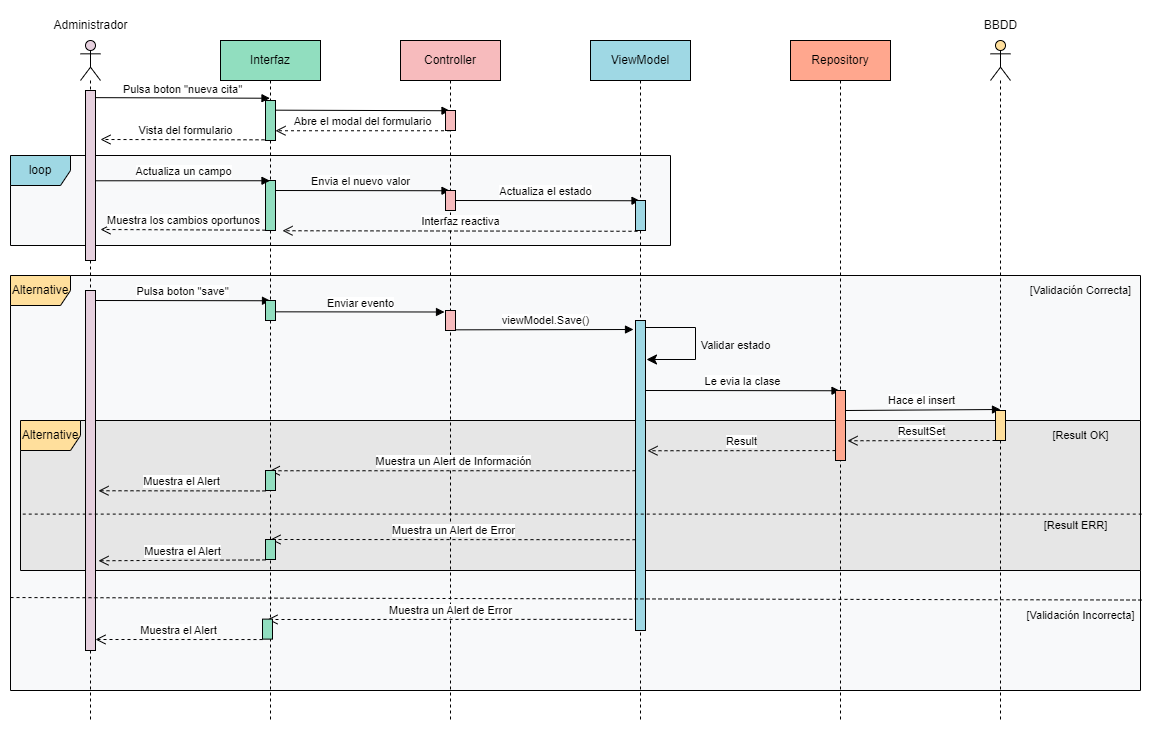

The diagram above was exported from draw.io. Its source (the exported page's mxGraphModel, read from the mxfile embedded in the PNG):
<mxGraphModel dx="1313" dy="786" grid="1" gridSize="10" guides="1" tooltips="1" connect="1" arrows="1" fold="1" page="1" pageScale="1" pageWidth="850" pageHeight="1100" math="0" shadow="0">
  <root>
    <mxCell id="0" />
    <mxCell id="1" parent="0" />
    <mxCell id="uf8Uw_HvhAa3_yYF7C0B-38" value="Alternative" style="shape=umlFrame;whiteSpace=wrap;html=1;pointerEvents=0;swimlaneFillColor=#F8F9FA;fillColor=#FFDF9C;" vertex="1" parent="1">
      <mxGeometry x="10" y="275" width="1130" height="415" as="geometry" />
    </mxCell>
    <mxCell id="uf8Uw_HvhAa3_yYF7C0B-61" value="Alternative" style="shape=umlFrame;whiteSpace=wrap;html=1;pointerEvents=0;swimlaneFillColor=#E6E6E6;fillColor=#FFDF9C;" vertex="1" parent="1">
      <mxGeometry x="20" y="420" width="1120" height="150" as="geometry" />
    </mxCell>
    <mxCell id="uf8Uw_HvhAa3_yYF7C0B-17" value="loop" style="shape=umlFrame;whiteSpace=wrap;html=1;pointerEvents=0;swimlaneFillColor=#f8f9fa;fillColor=#9FD8E4;" vertex="1" parent="1">
      <mxGeometry x="10" y="155" width="660" height="90" as="geometry" />
    </mxCell>
    <mxCell id="uf8Uw_HvhAa3_yYF7C0B-4" value="" style="shape=umlLifeline;perimeter=lifelinePerimeter;whiteSpace=wrap;html=1;container=1;dropTarget=0;collapsible=0;recursiveResize=0;outlineConnect=0;portConstraint=eastwest;newEdgeStyle={&quot;edgeStyle&quot;:&quot;elbowEdgeStyle&quot;,&quot;elbow&quot;:&quot;vertical&quot;,&quot;curved&quot;:0,&quot;rounded&quot;:0};participant=umlActor;fillColor=#E6D0DE;" vertex="1" parent="1">
      <mxGeometry x="80" y="40" width="20" height="680" as="geometry" />
    </mxCell>
    <mxCell id="uf8Uw_HvhAa3_yYF7C0B-60" value="" style="rounded=0;whiteSpace=wrap;html=1;fillColor=#E6D0DE;" vertex="1" parent="1">
      <mxGeometry x="85" y="290" width="10" height="360" as="geometry" />
    </mxCell>
    <mxCell id="uf8Uw_HvhAa3_yYF7C0B-15" value="Envia el nuevo valor" style="html=1;verticalAlign=bottom;endArrow=block;edgeStyle=elbowEdgeStyle;elbow=vertical;curved=0;rounded=0;" edge="1" parent="1">
      <mxGeometry width="80" relative="1" as="geometry">
        <mxPoint x="270" y="190" as="sourcePoint" />
        <mxPoint x="449.5" y="190.33333333333337" as="targetPoint" />
      </mxGeometry>
    </mxCell>
    <mxCell id="aM9ryv3xv72pqoxQDRHE-5" value="Interfaz" style="shape=umlLifeline;perimeter=lifelinePerimeter;whiteSpace=wrap;html=1;container=0;dropTarget=0;collapsible=0;recursiveResize=0;outlineConnect=0;portConstraint=eastwest;newEdgeStyle={&quot;edgeStyle&quot;:&quot;elbowEdgeStyle&quot;,&quot;elbow&quot;:&quot;vertical&quot;,&quot;curved&quot;:0,&quot;rounded&quot;:0};fillColor=#91DEBF;" parent="1" vertex="1">
      <mxGeometry x="220" y="40" width="100" height="680" as="geometry" />
    </mxCell>
    <mxCell id="uf8Uw_HvhAa3_yYF7C0B-1" value="Controller" style="shape=umlLifeline;perimeter=lifelinePerimeter;whiteSpace=wrap;html=1;container=1;dropTarget=0;collapsible=0;recursiveResize=0;outlineConnect=0;portConstraint=eastwest;newEdgeStyle={&quot;edgeStyle&quot;:&quot;elbowEdgeStyle&quot;,&quot;elbow&quot;:&quot;vertical&quot;,&quot;curved&quot;:0,&quot;rounded&quot;:0};fillColor=#F7BBBD;" vertex="1" parent="1">
      <mxGeometry x="400" y="40" width="100" height="680" as="geometry" />
    </mxCell>
    <mxCell id="uf8Uw_HvhAa3_yYF7C0B-2" value="ViewModel" style="shape=umlLifeline;perimeter=lifelinePerimeter;whiteSpace=wrap;html=1;container=1;dropTarget=0;collapsible=0;recursiveResize=0;outlineConnect=0;portConstraint=eastwest;newEdgeStyle={&quot;edgeStyle&quot;:&quot;elbowEdgeStyle&quot;,&quot;elbow&quot;:&quot;vertical&quot;,&quot;curved&quot;:0,&quot;rounded&quot;:0};fillColor=#9FD8E4;" vertex="1" parent="1">
      <mxGeometry x="590" y="40" width="100" height="680" as="geometry" />
    </mxCell>
    <mxCell id="uf8Uw_HvhAa3_yYF7C0B-5" value="Administrador" style="text;html=1;align=center;verticalAlign=middle;resizable=0;points=[];autosize=1;strokeColor=none;fillColor=none;" vertex="1" parent="1">
      <mxGeometry x="40" y="10" width="100" height="30" as="geometry" />
    </mxCell>
    <mxCell id="uf8Uw_HvhAa3_yYF7C0B-7" value="" style="shape=umlLifeline;perimeter=lifelinePerimeter;whiteSpace=wrap;html=1;container=1;dropTarget=0;collapsible=0;recursiveResize=0;outlineConnect=0;portConstraint=eastwest;newEdgeStyle={&quot;edgeStyle&quot;:&quot;elbowEdgeStyle&quot;,&quot;elbow&quot;:&quot;vertical&quot;,&quot;curved&quot;:0,&quot;rounded&quot;:0};participant=umlActor;fillColor=#FFDF9C;" vertex="1" parent="1">
      <mxGeometry x="990" y="40" width="20" height="680" as="geometry" />
    </mxCell>
    <mxCell id="uf8Uw_HvhAa3_yYF7C0B-8" value="BBDD" style="text;html=1;align=center;verticalAlign=middle;resizable=0;points=[];autosize=1;strokeColor=none;fillColor=none;" vertex="1" parent="1">
      <mxGeometry x="970" y="10" width="60" height="30" as="geometry" />
    </mxCell>
    <mxCell id="uf8Uw_HvhAa3_yYF7C0B-9" value="Repository" style="shape=umlLifeline;perimeter=lifelinePerimeter;whiteSpace=wrap;html=1;container=1;dropTarget=0;collapsible=0;recursiveResize=0;outlineConnect=0;portConstraint=eastwest;newEdgeStyle={&quot;edgeStyle&quot;:&quot;elbowEdgeStyle&quot;,&quot;elbow&quot;:&quot;vertical&quot;,&quot;curved&quot;:0,&quot;rounded&quot;:0};fillColor=#FFA78E;" vertex="1" parent="1">
      <mxGeometry x="790" y="40" width="100" height="680" as="geometry" />
    </mxCell>
    <mxCell id="uf8Uw_HvhAa3_yYF7C0B-10" value="" style="rounded=0;whiteSpace=wrap;html=1;fillColor=#E6D0DE;" vertex="1" parent="1">
      <mxGeometry x="85" y="90" width="10" height="170" as="geometry" />
    </mxCell>
    <mxCell id="uf8Uw_HvhAa3_yYF7C0B-12" value="Vista del formulario" style="html=1;verticalAlign=bottom;endArrow=open;dashed=1;endSize=8;edgeStyle=elbowEdgeStyle;elbow=vertical;curved=0;rounded=0;" edge="1" parent="1">
      <mxGeometry relative="1" as="geometry">
        <mxPoint x="270" y="139.33" as="sourcePoint" />
        <mxPoint x="100" y="139.33" as="targetPoint" />
      </mxGeometry>
    </mxCell>
    <mxCell id="uf8Uw_HvhAa3_yYF7C0B-13" value="" style="rounded=0;whiteSpace=wrap;html=1;fillColor=#91DEBF;" vertex="1" parent="1">
      <mxGeometry x="265" y="100" width="10" height="40" as="geometry" />
    </mxCell>
    <mxCell id="uf8Uw_HvhAa3_yYF7C0B-16" value="Actualiza el estado" style="html=1;verticalAlign=bottom;endArrow=block;edgeStyle=elbowEdgeStyle;elbow=vertical;curved=0;rounded=0;" edge="1" parent="1">
      <mxGeometry width="80" relative="1" as="geometry">
        <mxPoint x="450" y="200" as="sourcePoint" />
        <mxPoint x="639.5" y="200.33333333333337" as="targetPoint" />
      </mxGeometry>
    </mxCell>
    <mxCell id="uf8Uw_HvhAa3_yYF7C0B-18" value="Interfaz reactiva" style="html=1;verticalAlign=bottom;endArrow=open;dashed=1;endSize=8;edgeStyle=elbowEdgeStyle;elbow=vertical;curved=0;rounded=0;" edge="1" parent="1">
      <mxGeometry relative="1" as="geometry">
        <mxPoint x="637" y="230.78" as="sourcePoint" />
        <mxPoint x="282" y="230" as="targetPoint" />
      </mxGeometry>
    </mxCell>
    <mxCell id="uf8Uw_HvhAa3_yYF7C0B-19" value="" style="rounded=0;whiteSpace=wrap;html=1;fillColor=#91DEBF;" vertex="1" parent="1">
      <mxGeometry x="265" y="180" width="10" height="50" as="geometry" />
    </mxCell>
    <mxCell id="uf8Uw_HvhAa3_yYF7C0B-14" value="Actualiza un campo" style="html=1;verticalAlign=bottom;endArrow=block;edgeStyle=elbowEdgeStyle;elbow=vertical;curved=0;rounded=0;exitX=1.022;exitY=0.274;exitDx=0;exitDy=0;exitPerimeter=0;" edge="1" parent="1">
      <mxGeometry width="80" relative="1" as="geometry">
        <mxPoint x="95.21999999999991" y="180.27999999999997" as="sourcePoint" />
        <mxPoint x="269.5" y="180.33333333333337" as="targetPoint" />
      </mxGeometry>
    </mxCell>
    <mxCell id="uf8Uw_HvhAa3_yYF7C0B-21" value="" style="rounded=0;whiteSpace=wrap;html=1;fillColor=#F7BBBD;" vertex="1" parent="1">
      <mxGeometry x="445" y="190" width="10" height="20" as="geometry" />
    </mxCell>
    <mxCell id="uf8Uw_HvhAa3_yYF7C0B-11" value="Pulsa boton &quot;nueva cita&quot;" style="html=1;verticalAlign=bottom;endArrow=block;edgeStyle=elbowEdgeStyle;elbow=vertical;curved=0;rounded=0;exitX=1.022;exitY=0.042;exitDx=0;exitDy=0;exitPerimeter=0;" edge="1" parent="1" source="uf8Uw_HvhAa3_yYF7C0B-10" target="aM9ryv3xv72pqoxQDRHE-5">
      <mxGeometry width="80" relative="1" as="geometry">
        <mxPoint x="100" y="100" as="sourcePoint" />
        <mxPoint x="180" y="100" as="targetPoint" />
      </mxGeometry>
    </mxCell>
    <mxCell id="uf8Uw_HvhAa3_yYF7C0B-25" value="Muestra los cambios oportunos" style="html=1;verticalAlign=bottom;endArrow=open;dashed=1;endSize=8;edgeStyle=elbowEdgeStyle;elbow=vertical;curved=0;rounded=0;" edge="1" parent="1">
      <mxGeometry relative="1" as="geometry">
        <mxPoint x="265" y="229.67000000000002" as="sourcePoint" />
        <mxPoint x="100" y="229.33" as="targetPoint" />
      </mxGeometry>
    </mxCell>
    <mxCell id="uf8Uw_HvhAa3_yYF7C0B-26" value="Pulsa boton &quot;save&quot;" style="html=1;verticalAlign=bottom;endArrow=block;edgeStyle=elbowEdgeStyle;elbow=vertical;curved=0;rounded=0;exitX=1.022;exitY=0.042;exitDx=0;exitDy=0;exitPerimeter=0;" edge="1" parent="1">
      <mxGeometry width="80" relative="1" as="geometry">
        <mxPoint x="95" y="300" as="sourcePoint" />
        <mxPoint x="270" y="300" as="targetPoint" />
      </mxGeometry>
    </mxCell>
    <mxCell id="uf8Uw_HvhAa3_yYF7C0B-27" value="" style="rounded=0;whiteSpace=wrap;html=1;fillColor=#91DEBF;" vertex="1" parent="1">
      <mxGeometry x="265" y="300" width="10" height="20" as="geometry" />
    </mxCell>
    <mxCell id="uf8Uw_HvhAa3_yYF7C0B-29" value="" style="html=1;verticalAlign=bottom;endArrow=block;edgeStyle=elbowEdgeStyle;elbow=vertical;curved=0;rounded=0;" edge="1" parent="1" target="uf8Uw_HvhAa3_yYF7C0B-1">
      <mxGeometry width="80" relative="1" as="geometry">
        <mxPoint x="275" y="109.67" as="sourcePoint" />
        <mxPoint x="355" y="109.67" as="targetPoint" />
      </mxGeometry>
    </mxCell>
    <mxCell id="uf8Uw_HvhAa3_yYF7C0B-31" value="Abre el modal del formulario" style="html=1;verticalAlign=bottom;endArrow=open;dashed=1;endSize=8;edgeStyle=elbowEdgeStyle;elbow=vertical;curved=0;rounded=0;" edge="1" parent="1" source="uf8Uw_HvhAa3_yYF7C0B-1">
      <mxGeometry relative="1" as="geometry">
        <mxPoint x="445" y="130" as="sourcePoint" />
        <mxPoint x="275" y="130" as="targetPoint" />
      </mxGeometry>
    </mxCell>
    <mxCell id="uf8Uw_HvhAa3_yYF7C0B-32" value="" style="rounded=0;whiteSpace=wrap;html=1;fillColor=#F7BBBD;" vertex="1" parent="1">
      <mxGeometry x="445" y="110" width="10" height="20" as="geometry" />
    </mxCell>
    <mxCell id="uf8Uw_HvhAa3_yYF7C0B-33" value="" style="rounded=0;whiteSpace=wrap;html=1;fillColor=#9FD8E4;" vertex="1" parent="1">
      <mxGeometry x="635" y="200" width="10" height="30" as="geometry" />
    </mxCell>
    <mxCell id="uf8Uw_HvhAa3_yYF7C0B-34" value="" style="rounded=0;whiteSpace=wrap;html=1;fillColor=#9FD8E4;" vertex="1" parent="1">
      <mxGeometry x="635" y="320" width="10" height="310" as="geometry" />
    </mxCell>
    <mxCell id="uf8Uw_HvhAa3_yYF7C0B-40" value="" style="endArrow=none;dashed=1;html=1;rounded=0;entryX=1.001;entryY=0.782;entryDx=0;entryDy=0;entryPerimeter=0;exitX=0;exitY=0.776;exitDx=0;exitDy=0;exitPerimeter=0;" edge="1" parent="1" source="uf8Uw_HvhAa3_yYF7C0B-38" target="uf8Uw_HvhAa3_yYF7C0B-38">
      <mxGeometry width="50" height="50" relative="1" as="geometry">
        <mxPoint x="40" y="720" as="sourcePoint" />
        <mxPoint x="280" y="740" as="targetPoint" />
      </mxGeometry>
    </mxCell>
    <mxCell id="uf8Uw_HvhAa3_yYF7C0B-41" value="&lt;font style=&quot;font-size: 11px;&quot;&gt;[Validación Correcta]&lt;/font&gt;" style="text;html=1;align=center;verticalAlign=middle;resizable=0;points=[];autosize=1;strokeColor=none;fillColor=none;" vertex="1" parent="1">
      <mxGeometry x="1020" y="275" width="120" height="30" as="geometry" />
    </mxCell>
    <mxCell id="uf8Uw_HvhAa3_yYF7C0B-42" value="&lt;font style=&quot;font-size: 11px;&quot;&gt;[Validación Incorrecta]&lt;/font&gt;" style="text;html=1;align=center;verticalAlign=middle;resizable=0;points=[];autosize=1;strokeColor=none;fillColor=none;" vertex="1" parent="1">
      <mxGeometry x="1015" y="600" width="130" height="30" as="geometry" />
    </mxCell>
    <mxCell id="uf8Uw_HvhAa3_yYF7C0B-43" value="" style="edgeStyle=elbowEdgeStyle;elbow=horizontal;endArrow=classic;html=1;curved=0;rounded=0;endSize=8;startSize=8;" edge="1" parent="1">
      <mxGeometry width="50" height="50" relative="1" as="geometry">
        <mxPoint x="645" y="327" as="sourcePoint" />
        <mxPoint x="646" y="359" as="targetPoint" />
        <Array as="points">
          <mxPoint x="695" y="350" />
        </Array>
      </mxGeometry>
    </mxCell>
    <mxCell id="uf8Uw_HvhAa3_yYF7C0B-44" value="&lt;font style=&quot;font-size: 11px;&quot;&gt;Validar estado&lt;/font&gt;" style="text;html=1;align=center;verticalAlign=middle;resizable=0;points=[];autosize=1;strokeColor=none;fillColor=none;" vertex="1" parent="1">
      <mxGeometry x="690" y="330" width="90" height="30" as="geometry" />
    </mxCell>
    <mxCell id="uf8Uw_HvhAa3_yYF7C0B-45" value="Le evia la clase" style="html=1;verticalAlign=bottom;endArrow=block;edgeStyle=elbowEdgeStyle;elbow=vertical;curved=0;rounded=0;" edge="1" parent="1" target="uf8Uw_HvhAa3_yYF7C0B-9">
      <mxGeometry width="80" relative="1" as="geometry">
        <mxPoint x="645" y="390" as="sourcePoint" />
        <mxPoint x="829.5" y="390.33333333333337" as="targetPoint" />
      </mxGeometry>
    </mxCell>
    <mxCell id="uf8Uw_HvhAa3_yYF7C0B-46" value="" style="rounded=0;whiteSpace=wrap;html=1;fillColor=#F7BBBD;" vertex="1" parent="1">
      <mxGeometry x="445" y="310" width="10" height="20" as="geometry" />
    </mxCell>
    <mxCell id="uf8Uw_HvhAa3_yYF7C0B-47" value="viewModel.Save()" style="html=1;verticalAlign=bottom;endArrow=block;edgeStyle=elbowEdgeStyle;elbow=vertical;curved=0;rounded=0;" edge="1" parent="1">
      <mxGeometry width="80" relative="1" as="geometry">
        <mxPoint x="455" y="329.33" as="sourcePoint" />
        <mxPoint x="633" y="328" as="targetPoint" />
      </mxGeometry>
    </mxCell>
    <mxCell id="uf8Uw_HvhAa3_yYF7C0B-49" value="" style="rounded=0;whiteSpace=wrap;html=1;fillColor=#FFA78E;" vertex="1" parent="1">
      <mxGeometry x="835" y="390" width="10" height="70" as="geometry" />
    </mxCell>
    <mxCell id="uf8Uw_HvhAa3_yYF7C0B-50" value="Hace el insert" style="html=1;verticalAlign=bottom;endArrow=block;edgeStyle=elbowEdgeStyle;elbow=vertical;curved=0;rounded=0;" edge="1" parent="1">
      <mxGeometry width="80" relative="1" as="geometry">
        <mxPoint x="845" y="410" as="sourcePoint" />
        <mxPoint x="1000" y="409" as="targetPoint" />
      </mxGeometry>
    </mxCell>
    <mxCell id="uf8Uw_HvhAa3_yYF7C0B-51" value="" style="rounded=0;whiteSpace=wrap;html=1;fillColor=#FFDF9C;" vertex="1" parent="1">
      <mxGeometry x="995" y="410" width="10" height="30" as="geometry" />
    </mxCell>
    <mxCell id="uf8Uw_HvhAa3_yYF7C0B-52" value="ResultSet" style="html=1;verticalAlign=bottom;endArrow=open;dashed=1;endSize=8;edgeStyle=elbowEdgeStyle;elbow=vertical;curved=0;rounded=0;" edge="1" parent="1">
      <mxGeometry relative="1" as="geometry">
        <mxPoint x="995" y="440" as="sourcePoint" />
        <mxPoint x="847" y="440" as="targetPoint" />
      </mxGeometry>
    </mxCell>
    <mxCell id="uf8Uw_HvhAa3_yYF7C0B-54" value="Result" style="html=1;verticalAlign=bottom;endArrow=open;dashed=1;endSize=8;edgeStyle=elbowEdgeStyle;elbow=vertical;curved=0;rounded=0;" edge="1" parent="1">
      <mxGeometry relative="1" as="geometry">
        <mxPoint x="835" y="450.09" as="sourcePoint" />
        <mxPoint x="647" y="450" as="targetPoint" />
      </mxGeometry>
    </mxCell>
    <mxCell id="uf8Uw_HvhAa3_yYF7C0B-55" value="Muestra un Alert de Información" style="html=1;verticalAlign=bottom;endArrow=open;dashed=1;endSize=8;edgeStyle=elbowEdgeStyle;elbow=vertical;curved=0;rounded=0;" edge="1" parent="1" target="aM9ryv3xv72pqoxQDRHE-5">
      <mxGeometry relative="1" as="geometry">
        <mxPoint x="635" y="470.21" as="sourcePoint" />
        <mxPoint x="555" y="470.21" as="targetPoint" />
      </mxGeometry>
    </mxCell>
    <mxCell id="uf8Uw_HvhAa3_yYF7C0B-56" value="" style="rounded=0;whiteSpace=wrap;html=1;fillColor=#91DEBF;" vertex="1" parent="1">
      <mxGeometry x="265" y="470" width="10" height="20" as="geometry" />
    </mxCell>
    <mxCell id="uf8Uw_HvhAa3_yYF7C0B-57" value="Muestra el Alert" style="html=1;verticalAlign=bottom;endArrow=open;dashed=1;endSize=8;edgeStyle=elbowEdgeStyle;elbow=vertical;curved=0;rounded=0;" edge="1" parent="1">
      <mxGeometry relative="1" as="geometry">
        <mxPoint x="265" y="490.43" as="sourcePoint" />
        <mxPoint x="98" y="491" as="targetPoint" />
      </mxGeometry>
    </mxCell>
    <mxCell id="uf8Uw_HvhAa3_yYF7C0B-62" value="" style="endArrow=none;dashed=1;html=1;rounded=0;entryX=1.002;entryY=0.624;entryDx=0;entryDy=0;entryPerimeter=0;exitX=0.002;exitY=0.624;exitDx=0;exitDy=0;exitPerimeter=0;" edge="1" parent="1" source="uf8Uw_HvhAa3_yYF7C0B-61" target="uf8Uw_HvhAa3_yYF7C0B-61">
      <mxGeometry width="50" height="50" relative="1" as="geometry">
        <mxPoint x="115" y="1205" as="sourcePoint" />
        <mxPoint x="355" y="1225" as="targetPoint" />
      </mxGeometry>
    </mxCell>
    <mxCell id="uf8Uw_HvhAa3_yYF7C0B-63" value="&lt;font style=&quot;font-size: 11px;&quot;&gt;[Result OK]&lt;/font&gt;" style="text;html=1;align=center;verticalAlign=middle;resizable=0;points=[];autosize=1;strokeColor=none;fillColor=none;" vertex="1" parent="1">
      <mxGeometry x="1040" y="420" width="80" height="30" as="geometry" />
    </mxCell>
    <mxCell id="uf8Uw_HvhAa3_yYF7C0B-64" value="&lt;font style=&quot;font-size: 11px;&quot;&gt;[Result ERR]&lt;/font&gt;" style="text;html=1;align=center;verticalAlign=middle;resizable=0;points=[];autosize=1;strokeColor=none;fillColor=none;" vertex="1" parent="1">
      <mxGeometry x="1030" y="510" width="90" height="30" as="geometry" />
    </mxCell>
    <mxCell id="uf8Uw_HvhAa3_yYF7C0B-65" value="Muestra un Alert de Error" style="html=1;verticalAlign=bottom;endArrow=open;dashed=1;endSize=8;edgeStyle=elbowEdgeStyle;elbow=vertical;curved=0;rounded=0;" edge="1" parent="1">
      <mxGeometry relative="1" as="geometry">
        <mxPoint x="635" y="539.21" as="sourcePoint" />
        <mxPoint x="270" y="539" as="targetPoint" />
      </mxGeometry>
    </mxCell>
    <mxCell id="uf8Uw_HvhAa3_yYF7C0B-66" value="" style="rounded=0;whiteSpace=wrap;html=1;fillColor=#91DEBF;" vertex="1" parent="1">
      <mxGeometry x="265" y="539" width="10" height="20" as="geometry" />
    </mxCell>
    <mxCell id="uf8Uw_HvhAa3_yYF7C0B-67" value="Muestra el Alert" style="html=1;verticalAlign=bottom;endArrow=open;dashed=1;endSize=8;edgeStyle=elbowEdgeStyle;elbow=vertical;curved=0;rounded=0;" edge="1" parent="1">
      <mxGeometry relative="1" as="geometry">
        <mxPoint x="265" y="559.4300000000001" as="sourcePoint" />
        <mxPoint x="98" y="560" as="targetPoint" />
      </mxGeometry>
    </mxCell>
    <mxCell id="uf8Uw_HvhAa3_yYF7C0B-68" value="Muestra un Alert de Error" style="html=1;verticalAlign=bottom;endArrow=open;dashed=1;endSize=8;edgeStyle=elbowEdgeStyle;elbow=vertical;curved=0;rounded=0;" edge="1" parent="1">
      <mxGeometry relative="1" as="geometry">
        <mxPoint x="632" y="618.83" as="sourcePoint" />
        <mxPoint x="267" y="618.62" as="targetPoint" />
      </mxGeometry>
    </mxCell>
    <mxCell id="uf8Uw_HvhAa3_yYF7C0B-69" value="" style="rounded=0;whiteSpace=wrap;html=1;fillColor=#91DEBF;" vertex="1" parent="1">
      <mxGeometry x="262" y="618.62" width="10" height="20" as="geometry" />
    </mxCell>
    <mxCell id="uf8Uw_HvhAa3_yYF7C0B-70" value="Muestra el Alert" style="html=1;verticalAlign=bottom;endArrow=open;dashed=1;endSize=8;edgeStyle=elbowEdgeStyle;elbow=vertical;curved=0;rounded=0;" edge="1" parent="1">
      <mxGeometry relative="1" as="geometry">
        <mxPoint x="262" y="639.0500000000001" as="sourcePoint" />
        <mxPoint x="95" y="639.62" as="targetPoint" />
      </mxGeometry>
    </mxCell>
    <mxCell id="uf8Uw_HvhAa3_yYF7C0B-72" value="Enviar evento" style="html=1;verticalAlign=bottom;endArrow=block;edgeStyle=elbowEdgeStyle;elbow=vertical;curved=0;rounded=0;" edge="1" parent="1">
      <mxGeometry width="80" relative="1" as="geometry">
        <mxPoint x="275" y="311.33" as="sourcePoint" />
        <mxPoint x="444" y="311" as="targetPoint" />
      </mxGeometry>
    </mxCell>
  </root>
</mxGraphModel>